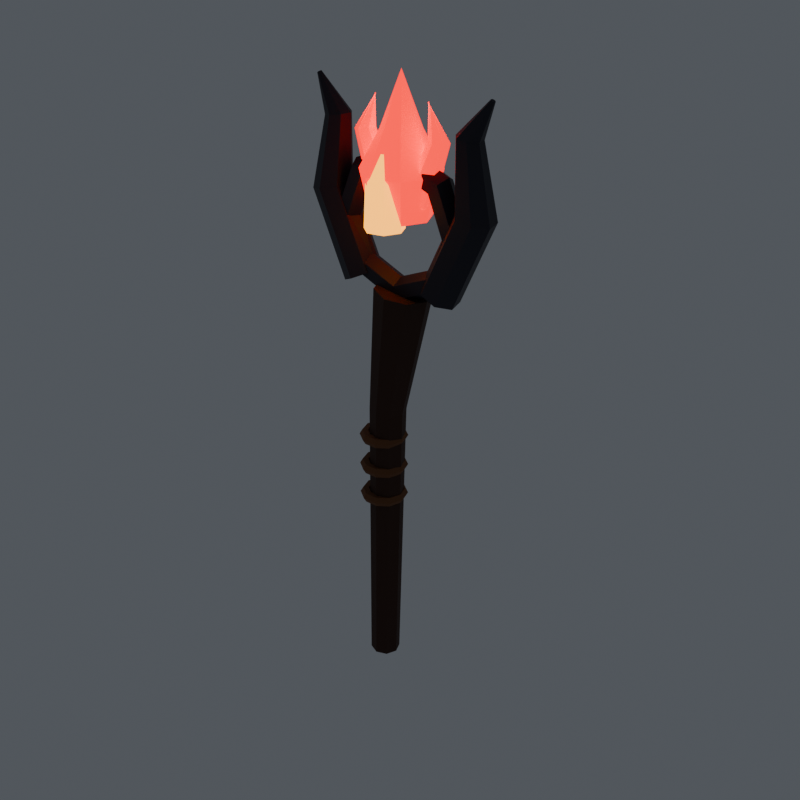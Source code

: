# Source: evil_staff.blend  (saved by Blender 5.2.45; exported with 4.5.12 LTS)
import bpy
from mathutils import Matrix  # noqa: F401  (used for matrix-valued properties, if any)

bpy.ops.wm.read_factory_settings(use_empty=True)
scene = bpy.context.scene
scene.name = 'evil_staff'

# ---- collections
col_evil_mage_unit = bpy.data.collections.new('evil_mage_unit'); scene.collection.children.link(col_evil_mage_unit)
col_equipment = bpy.data.collections.new('EQUIPMENT'); scene.collection.children.link(col_equipment)
col_display_terrain = bpy.data.collections.new('DISPLAY_TERRAIN'); scene.collection.children.link(col_display_terrain)
col_studio___excluded_from_game_exports = bpy.data.collections.new('STUDIO — excluded from game exports'); scene.collection.children.link(col_studio___excluded_from_game_exports)

# ---- materials (node trees are filled in below, after node groups)
mat_wood_dark = bpy.data.materials.new('wood_dark')
mat_wood_dark.diffuse_color = (0.0529, 0.01848, 0.007851, 1.0)
mat_leather_light = bpy.data.materials.new('leather_light')
mat_leather_light.diffuse_color = (0.1789, 0.06838, 0.02198, 1.0)
mat_evil_steel = bpy.data.materials.new('evil_steel')
mat_evil_steel.diffuse_color = (0.02452, 0.02198, 0.0331, 1.0)
mat_ember = bpy.data.materials.new('ember')
mat_ember.diffuse_color = (1.0, 0.005423, 0.001935, 1.0)
mat_fire_core = bpy.data.materials.new('fire_core')
mat_fire_core.diffuse_color = (1.0, 0.3801, 0.01533, 1.0)

# ---- material node trees
mat_wood_dark.use_nodes = True; mat_wood_dark.node_tree.nodes.clear()
_N = mat_wood_dark.node_tree.nodes; _L = mat_wood_dark.node_tree.links
n0 = _N.new('ShaderNodeBsdfPrincipled'); n0.name = 'Principled BSDF'; n0.location = (-200, 100)
n0.inputs[0].default_value = (0.0529, 0.01848, 0.007851, 1.0)
n0.inputs[2].default_value = 0.78
n0.inputs[10].default_value = 0.005
n0.inputs[27].default_value = (0.0529, 0.01848, 0.007851, 1.0)
n1 = _N.new('ShaderNodeOutputMaterial'); n1.name = 'Material Output'; n1.location = (200, 100)
_L.new(n0.outputs[0], n1.inputs[0])
n1.is_active_output = True
mat_leather_light.use_nodes = True; mat_leather_light.node_tree.nodes.clear()
_N = mat_leather_light.node_tree.nodes; _L = mat_leather_light.node_tree.links
n0 = _N.new('ShaderNodeBsdfPrincipled'); n0.name = 'Principled BSDF'; n0.location = (-200, 100)
n0.inputs[0].default_value = (0.1789, 0.06838, 0.02198, 1.0)
n0.inputs[2].default_value = 0.78
n0.inputs[10].default_value = 0.005
n0.inputs[27].default_value = (0.1789, 0.06838, 0.02198, 1.0)
n1 = _N.new('ShaderNodeOutputMaterial'); n1.name = 'Material Output'; n1.location = (200, 100)
_L.new(n0.outputs[0], n1.inputs[0])
n1.is_active_output = True
mat_evil_steel.use_nodes = True; mat_evil_steel.node_tree.nodes.clear()
_N = mat_evil_steel.node_tree.nodes; _L = mat_evil_steel.node_tree.links
n0 = _N.new('ShaderNodeBsdfPrincipled'); n0.name = 'Principled BSDF'; n0.location = (-200, 100)
n0.inputs[0].default_value = (0.02452, 0.02198, 0.0331, 1.0)
n0.inputs[1].default_value = 0.25
n0.inputs[2].default_value = 0.55
n0.inputs[10].default_value = 0.005
n0.inputs[27].default_value = (0.02452, 0.02198, 0.0331, 1.0)
n1 = _N.new('ShaderNodeOutputMaterial'); n1.name = 'Material Output'; n1.location = (200, 100)
_L.new(n0.outputs[0], n1.inputs[0])
n1.is_active_output = True
mat_ember.use_nodes = True; mat_ember.node_tree.nodes.clear()
_N = mat_ember.node_tree.nodes; _L = mat_ember.node_tree.links
n0 = _N.new('ShaderNodeBsdfPrincipled'); n0.name = 'Principled BSDF'; n0.location = (-200, 100)
n0.inputs[0].default_value = (1.0, 0.005423, 0.001935, 1.0)
n0.inputs[2].default_value = 0.45
n0.inputs[10].default_value = 0.005
n0.inputs[27].default_value = (1.0, 0.005423, 0.001935, 1.0)
n0.inputs[28].default_value = 2.2
n1 = _N.new('ShaderNodeOutputMaterial'); n1.name = 'Material Output'; n1.location = (200, 100)
_L.new(n0.outputs[0], n1.inputs[0])
n1.is_active_output = True
mat_fire_core.use_nodes = True; mat_fire_core.node_tree.nodes.clear()
_N = mat_fire_core.node_tree.nodes; _L = mat_fire_core.node_tree.links
n0 = _N.new('ShaderNodeBsdfPrincipled'); n0.name = 'Principled BSDF'; n0.location = (-200, 100)
n0.inputs[0].default_value = (1.0, 0.3801, 0.01533, 1.0)
n0.inputs[2].default_value = 0.45
n0.inputs[10].default_value = 0.005
n0.inputs[27].default_value = (1.0, 0.3801, 0.01533, 1.0)
n0.inputs[28].default_value = 3.0
n1 = _N.new('ShaderNodeOutputMaterial'); n1.name = 'Material Output'; n1.location = (200, 100)
_L.new(n0.outputs[0], n1.inputs[0])
n1.is_active_output = True

# ---- world
world_neutral_soft_ambient_001 = bpy.data.worlds.new('Neutral soft ambient.001'); scene.world = world_neutral_soft_ambient_001
world_neutral_soft_ambient_001.use_nodes = True; world_neutral_soft_ambient_001.node_tree.nodes.clear()
_N = world_neutral_soft_ambient_001.node_tree.nodes; _L = world_neutral_soft_ambient_001.node_tree.links
n0 = _N.new('ShaderNodeBackground'); n0.name = 'Background'; n0.location = (-200, 100)
n0.inputs[0].default_value = (0.2, 0.22, 0.25, 1.0)
n0.inputs[1].default_value = 0.45
n1 = _N.new('ShaderNodeOutputWorld'); n1.name = 'World Output'; n1.location = (200, 100)
_L.new(n0.outputs[0], n1.inputs[0])
n1.is_active_output = True

# ---- meshes
me_twisted_dark_staff_shaft = bpy.data.meshes.new('Twisted dark staff shaft')
me_twisted_dark_staff_shaft.from_pydata([(-2.877e-09, 0.055, -0.83), (-0.03888, 0.03889, -0.8293), (-0.05499, -7.913e-09, -0.829), (-0.03888, -0.03889, -0.8293), (2.877e-09, -0.055, -0.83), (0.03888, -0.03889, -0.8307), (0.05499, 7.913e-09, -0.831), (0.03888, 0.03889, -0.8307), (0.02, 0.065, 0.23), (-0.02588, 0.04596, 0.2327), (-0.04489, 9.737e-09, 0.2338), (-0.02588, -0.04596, 0.2327), (0.02, -0.065, 0.23), (0.06588, -0.04596, 0.2273), (0.08489, -9.737e-09, 0.2262), (0.06588, 0.04596, 0.2273), (0.09, 0.1, 0.69), (0.02009, 0.07071, 0.7006), (-0.008862, 8.325e-09, 0.705), (0.02009, -0.07071, 0.7006), (0.09, -0.1, 0.69), (0.1599, -0.07071, 0.6794), (0.1889, -8.325e-09, 0.675), (0.1599, 0.07071, 0.6794)], [], [(0, 1, 9, 8), (1, 2, 10, 9), (2, 3, 11, 10), (3, 4, 12, 11), (4, 5, 13, 12), (5, 6, 14, 13), (6, 7, 15, 14), (7, 0, 8, 15), (8, 9, 17, 16), (9, 10, 18, 17), (10, 11, 19, 18), (11, 12, 20, 19), (12, 13, 21, 20), (13, 14, 22, 21), (14, 15, 23, 22), (15, 8, 16, 23), (7, 6, 5, 4, 3, 2, 1, 0), (16, 17, 18, 19, 20, 21, 22, 23)])
me_twisted_dark_staff_shaft.materials.append(mat_wood_dark)
me_twisted_dark_staff_shaft.update()
me_staff_grip_wrap = bpy.data.meshes.new('Staff grip wrap')
me_staff_grip_wrap.from_pydata([(0.087, 0.0, -0.12), (0.077, 0.0, -0.1027), (0.057, 0.0, -0.1027), (0.047, 0.0, -0.12), (0.057, 0.0, -0.1373), (0.077, 0.0, -0.1373), (0.07038, 0.05114, -0.12), (0.06229, 0.04526, -0.1027), (0.04611, 0.0335, -0.1027), (0.03802, 0.02763, -0.12), (0.04611, 0.0335, -0.1373), (0.06229, 0.04526, -0.1373), (0.02688, 0.08274, -0.12), (0.02379, 0.07323, -0.1027), (0.01761, 0.05421, -0.1027), (0.01452, 0.0447, -0.12), (0.01761, 0.05421, -0.1373), (0.02379, 0.07323, -0.1373), (-0.02688, 0.08274, -0.12), (-0.02379, 0.07323, -0.1027), (-0.01761, 0.05421, -0.1027), (-0.01452, 0.0447, -0.12), (-0.01761, 0.05421, -0.1373), (-0.02379, 0.07323, -0.1373), (-0.07038, 0.05114, -0.12), (-0.06229, 0.04526, -0.1027), (-0.04611, 0.0335, -0.1027), (-0.03802, 0.02763, -0.12), (-0.04611, 0.0335, -0.1373), (-0.06229, 0.04526, -0.1373), (-0.087, 1.065e-17, -0.12), (-0.077, 9.43e-18, -0.1027), (-0.057, 6.98e-18, -0.1027), (-0.047, 5.756e-18, -0.12), (-0.057, 6.98e-18, -0.1373), (-0.077, 9.43e-18, -0.1373), (-0.07038, -0.05114, -0.12), (-0.06229, -0.04526, -0.1027), (-0.04611, -0.0335, -0.1027), (-0.03802, -0.02763, -0.12), (-0.04611, -0.0335, -0.1373), (-0.06229, -0.04526, -0.1373), (-0.02688, -0.08274, -0.12), (-0.02379, -0.07323, -0.1027), (-0.01761, -0.05421, -0.1027), (-0.01452, -0.0447, -0.12), (-0.01761, -0.05421, -0.1373), (-0.02379, -0.07323, -0.1373), (0.02688, -0.08274, -0.12), (0.02379, -0.07323, -0.1027), (0.01761, -0.05421, -0.1027), (0.01452, -0.0447, -0.12), (0.01761, -0.05421, -0.1373), (0.02379, -0.07323, -0.1373), (0.07038, -0.05114, -0.12), (0.06229, -0.04526, -0.1027), (0.04611, -0.0335, -0.1027), (0.03802, -0.02763, -0.12), (0.04611, -0.0335, -0.1373), (0.06229, -0.04526, -0.1373)], [], [(0, 6, 7, 1), (1, 7, 8, 2), (2, 8, 9, 3), (3, 9, 10, 4), (4, 10, 11, 5), (5, 11, 6, 0), (6, 12, 13, 7), (7, 13, 14, 8), (8, 14, 15, 9), (9, 15, 16, 10), (10, 16, 17, 11), (11, 17, 12, 6), (12, 18, 19, 13), (13, 19, 20, 14), (14, 20, 21, 15), (15, 21, 22, 16), (16, 22, 23, 17), (17, 23, 18, 12), (18, 24, 25, 19), (19, 25, 26, 20), (20, 26, 27, 21), (21, 27, 28, 22), (22, 28, 29, 23), (23, 29, 24, 18), (24, 30, 31, 25), (25, 31, 32, 26), (26, 32, 33, 27), (27, 33, 34, 28), (28, 34, 35, 29), (29, 35, 30, 24), (30, 36, 37, 31), (31, 37, 38, 32), (32, 38, 39, 33), (33, 39, 40, 34), (34, 40, 41, 35), (35, 41, 36, 30), (36, 42, 43, 37), (37, 43, 44, 38), (38, 44, 45, 39), (39, 45, 46, 40), (40, 46, 47, 41), (41, 47, 42, 36), (42, 48, 49, 43), (43, 49, 50, 44), (44, 50, 51, 45), (45, 51, 52, 46), (46, 52, 53, 47), (47, 53, 48, 42), (48, 54, 55, 49), (49, 55, 56, 50), (50, 56, 57, 51), (51, 57, 58, 52), (52, 58, 59, 53), (53, 59, 54, 48), (54, 0, 1, 55), (55, 1, 2, 56), (56, 2, 3, 57), (57, 3, 4, 58), (58, 4, 5, 59), (59, 5, 0, 54)])
me_staff_grip_wrap.materials.append(mat_leather_light)
me_staff_grip_wrap.update()
me_staff_grip_wrap_001 = bpy.data.meshes.new('Staff grip wrap.001')
me_staff_grip_wrap_001.from_pydata([(0.087, 0.0, 0.0), (0.077, 0.0, 0.01732), (0.057, 0.0, 0.01732), (0.047, 0.0, 2.449e-18), (0.057, 0.0, -0.01732), (0.077, 0.0, -0.01732), (0.07038, 0.05114, 0.0), (0.06229, 0.04526, 0.01732), (0.04611, 0.0335, 0.01732), (0.03802, 0.02763, 2.449e-18), (0.04611, 0.0335, -0.01732), (0.06229, 0.04526, -0.01732), (0.02688, 0.08274, 0.0), (0.02379, 0.07323, 0.01732), (0.01761, 0.05421, 0.01732), (0.01452, 0.0447, 2.449e-18), (0.01761, 0.05421, -0.01732), (0.02379, 0.07323, -0.01732), (-0.02688, 0.08274, 0.0), (-0.02379, 0.07323, 0.01732), (-0.01761, 0.05421, 0.01732), (-0.01452, 0.0447, 2.449e-18), (-0.01761, 0.05421, -0.01732), (-0.02379, 0.07323, -0.01732), (-0.07038, 0.05114, 0.0), (-0.06229, 0.04526, 0.01732), (-0.04611, 0.0335, 0.01732), (-0.03802, 0.02763, 2.449e-18), (-0.04611, 0.0335, -0.01732), (-0.06229, 0.04526, -0.01732), (-0.087, 1.065e-17, 0.0), (-0.077, 9.43e-18, 0.01732), (-0.057, 6.98e-18, 0.01732), (-0.047, 5.756e-18, 2.449e-18), (-0.057, 6.98e-18, -0.01732), (-0.077, 9.43e-18, -0.01732), (-0.07038, -0.05114, 0.0), (-0.06229, -0.04526, 0.01732), (-0.04611, -0.0335, 0.01732), (-0.03802, -0.02763, 2.449e-18), (-0.04611, -0.0335, -0.01732), (-0.06229, -0.04526, -0.01732), (-0.02688, -0.08274, 0.0), (-0.02379, -0.07323, 0.01732), (-0.01761, -0.05421, 0.01732), (-0.01452, -0.0447, 2.449e-18), (-0.01761, -0.05421, -0.01732), (-0.02379, -0.07323, -0.01732), (0.02688, -0.08274, 0.0), (0.02379, -0.07323, 0.01732), (0.01761, -0.05421, 0.01732), (0.01452, -0.0447, 2.449e-18), (0.01761, -0.05421, -0.01732), (0.02379, -0.07323, -0.01732), (0.07038, -0.05114, 0.0), (0.06229, -0.04526, 0.01732), (0.04611, -0.0335, 0.01732), (0.03802, -0.02763, 2.449e-18), (0.04611, -0.0335, -0.01732), (0.06229, -0.04526, -0.01732)], [], [(0, 6, 7, 1), (1, 7, 8, 2), (2, 8, 9, 3), (3, 9, 10, 4), (4, 10, 11, 5), (5, 11, 6, 0), (6, 12, 13, 7), (7, 13, 14, 8), (8, 14, 15, 9), (9, 15, 16, 10), (10, 16, 17, 11), (11, 17, 12, 6), (12, 18, 19, 13), (13, 19, 20, 14), (14, 20, 21, 15), (15, 21, 22, 16), (16, 22, 23, 17), (17, 23, 18, 12), (18, 24, 25, 19), (19, 25, 26, 20), (20, 26, 27, 21), (21, 27, 28, 22), (22, 28, 29, 23), (23, 29, 24, 18), (24, 30, 31, 25), (25, 31, 32, 26), (26, 32, 33, 27), (27, 33, 34, 28), (28, 34, 35, 29), (29, 35, 30, 24), (30, 36, 37, 31), (31, 37, 38, 32), (32, 38, 39, 33), (33, 39, 40, 34), (34, 40, 41, 35), (35, 41, 36, 30), (36, 42, 43, 37), (37, 43, 44, 38), (38, 44, 45, 39), (39, 45, 46, 40), (40, 46, 47, 41), (41, 47, 42, 36), (42, 48, 49, 43), (43, 49, 50, 44), (44, 50, 51, 45), (45, 51, 52, 46), (46, 52, 53, 47), (47, 53, 48, 42), (48, 54, 55, 49), (49, 55, 56, 50), (50, 56, 57, 51), (51, 57, 58, 52), (52, 58, 59, 53), (53, 59, 54, 48), (54, 0, 1, 55), (55, 1, 2, 56), (56, 2, 3, 57), (57, 3, 4, 58), (58, 4, 5, 59), (59, 5, 0, 54)])
me_staff_grip_wrap_001.materials.append(mat_leather_light)
me_staff_grip_wrap_001.update()
me_staff_grip_wrap_002 = bpy.data.meshes.new('Staff grip wrap.002')
me_staff_grip_wrap_002.from_pydata([(0.087, 0.0, 0.12), (0.077, 0.0, 0.1373), (0.057, 0.0, 0.1373), (0.047, 0.0, 0.12), (0.057, 0.0, 0.1027), (0.077, 0.0, 0.1027), (0.07038, 0.05114, 0.12), (0.06229, 0.04526, 0.1373), (0.04611, 0.0335, 0.1373), (0.03802, 0.02763, 0.12), (0.04611, 0.0335, 0.1027), (0.06229, 0.04526, 0.1027), (0.02688, 0.08274, 0.12), (0.02379, 0.07323, 0.1373), (0.01761, 0.05421, 0.1373), (0.01452, 0.0447, 0.12), (0.01761, 0.05421, 0.1027), (0.02379, 0.07323, 0.1027), (-0.02688, 0.08274, 0.12), (-0.02379, 0.07323, 0.1373), (-0.01761, 0.05421, 0.1373), (-0.01452, 0.0447, 0.12), (-0.01761, 0.05421, 0.1027), (-0.02379, 0.07323, 0.1027), (-0.07038, 0.05114, 0.12), (-0.06229, 0.04526, 0.1373), (-0.04611, 0.0335, 0.1373), (-0.03802, 0.02763, 0.12), (-0.04611, 0.0335, 0.1027), (-0.06229, 0.04526, 0.1027), (-0.087, 1.065e-17, 0.12), (-0.077, 9.43e-18, 0.1373), (-0.057, 6.98e-18, 0.1373), (-0.047, 5.756e-18, 0.12), (-0.057, 6.98e-18, 0.1027), (-0.077, 9.43e-18, 0.1027), (-0.07038, -0.05114, 0.12), (-0.06229, -0.04526, 0.1373), (-0.04611, -0.0335, 0.1373), (-0.03802, -0.02763, 0.12), (-0.04611, -0.0335, 0.1027), (-0.06229, -0.04526, 0.1027), (-0.02688, -0.08274, 0.12), (-0.02379, -0.07323, 0.1373), (-0.01761, -0.05421, 0.1373), (-0.01452, -0.0447, 0.12), (-0.01761, -0.05421, 0.1027), (-0.02379, -0.07323, 0.1027), (0.02688, -0.08274, 0.12), (0.02379, -0.07323, 0.1373), (0.01761, -0.05421, 0.1373), (0.01452, -0.0447, 0.12), (0.01761, -0.05421, 0.1027), (0.02379, -0.07323, 0.1027), (0.07038, -0.05114, 0.12), (0.06229, -0.04526, 0.1373), (0.04611, -0.0335, 0.1373), (0.03802, -0.02763, 0.12), (0.04611, -0.0335, 0.1027), (0.06229, -0.04526, 0.1027)], [], [(0, 6, 7, 1), (1, 7, 8, 2), (2, 8, 9, 3), (3, 9, 10, 4), (4, 10, 11, 5), (5, 11, 6, 0), (6, 12, 13, 7), (7, 13, 14, 8), (8, 14, 15, 9), (9, 15, 16, 10), (10, 16, 17, 11), (11, 17, 12, 6), (12, 18, 19, 13), (13, 19, 20, 14), (14, 20, 21, 15), (15, 21, 22, 16), (16, 22, 23, 17), (17, 23, 18, 12), (18, 24, 25, 19), (19, 25, 26, 20), (20, 26, 27, 21), (21, 27, 28, 22), (22, 28, 29, 23), (23, 29, 24, 18), (24, 30, 31, 25), (25, 31, 32, 26), (26, 32, 33, 27), (27, 33, 34, 28), (28, 34, 35, 29), (29, 35, 30, 24), (30, 36, 37, 31), (31, 37, 38, 32), (32, 38, 39, 33), (33, 39, 40, 34), (34, 40, 41, 35), (35, 41, 36, 30), (36, 42, 43, 37), (37, 43, 44, 38), (38, 44, 45, 39), (39, 45, 46, 40), (40, 46, 47, 41), (41, 47, 42, 36), (42, 48, 49, 43), (43, 49, 50, 44), (44, 50, 51, 45), (45, 51, 52, 46), (46, 52, 53, 47), (47, 53, 48, 42), (48, 54, 55, 49), (49, 55, 56, 50), (50, 56, 57, 51), (51, 57, 58, 52), (52, 58, 59, 53), (53, 59, 54, 48), (54, 0, 1, 55), (55, 1, 2, 56), (56, 2, 3, 57), (57, 3, 4, 58), (58, 4, 5, 59), (59, 5, 0, 54)])
me_staff_grip_wrap_002.materials.append(mat_leather_light)
me_staff_grip_wrap_002.update()
me_iron_staff_crown = bpy.data.meshes.new('Iron staff crown')
me_iron_staff_crown.from_pydata([(0.347, 0.0, 0.91), (0.3235, -0.0407, 0.91), (0.2765, -0.0407, 0.91), (0.253, -5.756e-18, 0.91), (0.2765, 0.0407, 0.91), (0.3235, 0.0407, 0.91), (0.2688, 1.425e-08, 1.099), (0.2522, -0.0407, 1.082), (0.2189, -0.0407, 1.049), (0.2023, 9.236e-09, 1.032), (0.2189, 0.0407, 1.049), (0.2522, 0.0407, 1.082), (0.08, 2.016e-08, 1.177), (0.08, -0.0407, 1.154), (0.08, -0.0407, 1.107), (0.08, 1.306e-08, 1.083), (0.08, 0.0407, 1.107), (0.08, 0.0407, 1.154), (-0.1088, 1.425e-08, 1.099), (-0.09218, -0.0407, 1.082), (-0.05895, -0.0407, 1.049), (-0.04233, 9.236e-09, 1.032), (-0.05895, 0.0407, 1.049), (-0.09218, 0.0407, 1.082), (-0.187, 2.469e-24, 0.91), (-0.1635, -0.0407, 0.91), (-0.1165, -0.0407, 0.91), (-0.093, -5.756e-18, 0.91), (-0.1165, 0.0407, 0.91), (-0.1635, 0.0407, 0.91), (-0.1088, -1.425e-08, 0.7212), (-0.09218, -0.0407, 0.7378), (-0.05895, -0.0407, 0.7711), (-0.04233, -9.236e-09, 0.7877), (-0.05895, 0.0407, 0.7711), (-0.09218, 0.0407, 0.7378), (0.08, -2.016e-08, 0.643), (0.08, -0.0407, 0.6665), (0.08, -0.0407, 0.7135), (0.08, -1.306e-08, 0.737), (0.08, 0.0407, 0.7135), (0.08, 0.0407, 0.6665), (0.2688, -1.425e-08, 0.7212), (0.2522, -0.0407, 0.7378), (0.2189, -0.0407, 0.7711), (0.2023, -9.236e-09, 0.7877), (0.2189, 0.0407, 0.7711), (0.2522, 0.0407, 0.7378)], [], [(0, 6, 7, 1), (1, 7, 8, 2), (2, 8, 9, 3), (3, 9, 10, 4), (4, 10, 11, 5), (5, 11, 6, 0), (6, 12, 13, 7), (7, 13, 14, 8), (8, 14, 15, 9), (9, 15, 16, 10), (10, 16, 17, 11), (11, 17, 12, 6), (12, 18, 19, 13), (13, 19, 20, 14), (14, 20, 21, 15), (15, 21, 22, 16), (16, 22, 23, 17), (17, 23, 18, 12), (18, 24, 25, 19), (19, 25, 26, 20), (20, 26, 27, 21), (21, 27, 28, 22), (22, 28, 29, 23), (23, 29, 24, 18), (24, 30, 31, 25), (25, 31, 32, 26), (26, 32, 33, 27), (27, 33, 34, 28), (28, 34, 35, 29), (29, 35, 30, 24), (30, 36, 37, 31), (31, 37, 38, 32), (32, 38, 39, 33), (33, 39, 40, 34), (34, 40, 41, 35), (35, 41, 36, 30), (36, 42, 43, 37), (37, 43, 44, 38), (38, 44, 45, 39), (39, 45, 46, 40), (40, 46, 47, 41), (41, 47, 42, 36), (42, 0, 1, 43), (43, 1, 2, 44), (44, 2, 3, 45), (45, 3, 4, 46), (46, 4, 5, 47), (47, 5, 0, 42)])
me_iron_staff_crown.materials.append(mat_evil_steel)
me_iron_staff_crown.update()
me_staff_crooked_claw = bpy.data.meshes.new('Staff crooked claw')
me_staff_crooked_claw.from_pydata([(-0.08, -0.07, 0.71), (-0.03036, -0.04364, 0.733), (-0.0181, 0.01558, 0.7387), (-0.05245, 0.06307, 0.7228), (-0.1075, 0.06307, 0.6972), (-0.1419, 0.01558, 0.6813), (-0.1296, -0.04364, 0.687), (-0.21, -0.07, 0.99), (-0.1563, -0.04364, 1.0), (-0.143, 0.01558, 1.003), (-0.1802, 0.06307, 0.9957), (-0.2398, 0.06307, 0.9843), (-0.277, 0.01558, 0.9771), (-0.2637, -0.04364, 0.9797), (-0.18, -0.045, 1.23), (-0.1452, -0.02806, 1.235), (-0.1365, 0.01001, 1.236), (-0.1607, 0.04054, 1.233), (-0.1993, 0.04054, 1.227), (-0.2235, 0.01001, 1.224), (-0.2148, -0.02806, 1.225), (-0.26, -0.008, 1.35), (-0.2548, -0.004988, 1.353), (-0.2535, 0.00178, 1.354), (-0.2571, 0.007208, 1.352), (-0.2629, 0.007208, 1.348), (-0.2665, 0.00178, 1.346), (-0.2652, -0.004988, 1.347)], [], [(0, 1, 8, 7), (1, 2, 9, 8), (2, 3, 10, 9), (3, 4, 11, 10), (4, 5, 12, 11), (5, 6, 13, 12), (6, 0, 7, 13), (7, 8, 15, 14), (8, 9, 16, 15), (9, 10, 17, 16), (10, 11, 18, 17), (11, 12, 19, 18), (12, 13, 20, 19), (13, 7, 14, 20), (14, 15, 22, 21), (15, 16, 23, 22), (16, 17, 24, 23), (17, 18, 25, 24), (18, 19, 26, 25), (19, 20, 27, 26), (20, 14, 21, 27), (6, 5, 4, 3, 2, 1, 0), (21, 22, 23, 24, 25, 26, 27)])
me_staff_crooked_claw.materials.append(mat_evil_steel)
me_staff_crooked_claw.update()
me_staff_crooked_claw_001 = bpy.data.meshes.new('Staff crooked claw.001')
me_staff_crooked_claw_001.from_pydata([(0.24, 0.07, 0.71), (0.1904, 0.04364, 0.733), (0.1781, -0.01558, 0.7387), (0.2125, -0.06307, 0.7228), (0.2675, -0.06307, 0.6972), (0.3019, -0.01558, 0.6813), (0.2896, 0.04364, 0.687), (0.37, 0.07, 0.99), (0.3163, 0.04364, 1.0), (0.303, -0.01558, 1.003), (0.3402, -0.06307, 0.9957), (0.3998, -0.06307, 0.9843), (0.437, -0.01558, 0.9771), (0.4237, 0.04364, 0.9797), (0.34, 0.045, 1.23), (0.3052, 0.02806, 1.235), (0.2965, -0.01001, 1.236), (0.3207, -0.04054, 1.233), (0.3593, -0.04054, 1.227), (0.3835, -0.01001, 1.224), (0.3748, 0.02806, 1.225), (0.42, 0.008, 1.35), (0.4148, 0.004988, 1.353), (0.4135, -0.00178, 1.354), (0.4171, -0.007208, 1.352), (0.4229, -0.007208, 1.348), (0.4265, -0.00178, 1.346), (0.4252, 0.004988, 1.347)], [], [(0, 1, 8, 7), (1, 2, 9, 8), (2, 3, 10, 9), (3, 4, 11, 10), (4, 5, 12, 11), (5, 6, 13, 12), (6, 0, 7, 13), (7, 8, 15, 14), (8, 9, 16, 15), (9, 10, 17, 16), (10, 11, 18, 17), (11, 12, 19, 18), (12, 13, 20, 19), (13, 7, 14, 20), (14, 15, 22, 21), (15, 16, 23, 22), (16, 17, 24, 23), (17, 18, 25, 24), (18, 19, 26, 25), (19, 20, 27, 26), (20, 14, 21, 27), (6, 5, 4, 3, 2, 1, 0), (21, 22, 23, 24, 25, 26, 27)])
me_staff_crooked_claw_001.materials.append(mat_evil_steel)
me_staff_crooked_claw_001.update()
me_red_magical_flame = bpy.data.meshes.new('Red magical flame')
me_red_magical_flame.from_pydata([(0.1844, 0.0, 0.94), (0.1451, 0.08162, 0.94), (0.05677, 0.1018, 0.94), (-0.01406, 0.0453, 0.94), (-0.01406, -0.0453, 0.94), (0.05677, -0.1018, 0.94), (0.1451, -0.08162, 0.94), (0.2192, 0.0, 1.088), (0.1668, 0.1088, 1.088), (0.04903, 0.1357, 1.088), (-0.04541, 0.0604, 1.088), (-0.04541, -0.0604, 1.088), (0.04903, -0.1357, 1.088), (0.1668, -0.1088, 1.088), (0.1496, 0.0, 1.218), (0.1234, 0.05442, 1.218), (0.06451, 0.06785, 1.218), (0.01729, 0.0302, 1.218), (0.01729, -0.0302, 1.218), (0.06451, -0.06785, 1.218), (0.1234, -0.05442, 1.218), (0.08, 0.0, 1.401), (0.08, 0.0, 1.401), (0.08, 0.0, 1.401), (0.08, 0.0, 1.401), (0.08, 0.0, 1.401), (0.08, 0.0, 1.401), (0.08, 0.0, 1.401)], [], [(0, 1, 8, 7), (1, 2, 9, 8), (2, 3, 10, 9), (3, 4, 11, 10), (4, 5, 12, 11), (5, 6, 13, 12), (6, 0, 7, 13), (7, 8, 15, 14), (8, 9, 16, 15), (9, 10, 17, 16), (10, 11, 18, 17), (11, 12, 19, 18), (12, 13, 20, 19), (13, 7, 14, 20), (14, 15, 22, 21), (15, 16, 23, 22), (16, 17, 24, 23), (17, 18, 25, 24), (18, 19, 26, 25), (19, 20, 27, 26), (20, 14, 21, 27), (6, 5, 4, 3, 2, 1, 0), (21, 22, 23, 24, 25, 26, 27)])
me_red_magical_flame.materials.append(mat_ember)
me_red_magical_flame.update()
me_bright_flame_heart = bpy.data.meshes.new('Bright flame heart')
me_bright_flame_heart.from_pydata([(0.1479, -0.08265, 0.9183), (0.1223, -0.02959, 0.9183), (0.0649, -0.01649, 0.9183), (0.01886, -0.05321, 0.9183), (0.01886, -0.1121, 0.9183), (0.0649, -0.1488, 0.9183), (0.1223, -0.1357, 0.9183), (0.1409, -0.08265, 1.075), (0.118, -0.03504, 1.075), (0.06645, -0.02328, 1.075), (0.02513, -0.05623, 1.075), (0.02513, -0.1091, 1.075), (0.06645, -0.142, 1.075), (0.118, -0.1303, 1.075), (0.08, -0.08265, 1.179), (0.08, -0.08265, 1.179), (0.08, -0.08265, 1.179), (0.08, -0.08265, 1.179), (0.08, -0.08265, 1.179), (0.08, -0.08265, 1.179), (0.08, -0.08265, 1.179)], [], [(0, 1, 8, 7), (1, 2, 9, 8), (2, 3, 10, 9), (3, 4, 11, 10), (4, 5, 12, 11), (5, 6, 13, 12), (6, 0, 7, 13), (7, 8, 15, 14), (8, 9, 16, 15), (9, 10, 17, 16), (10, 11, 18, 17), (11, 12, 19, 18), (12, 13, 20, 19), (13, 7, 14, 20), (6, 5, 4, 3, 2, 1, 0), (14, 15, 16, 17, 18, 19, 20)])
me_bright_flame_heart.materials.append(mat_fire_core)
me_bright_flame_heart.update()
me_curling_flame_tongue = bpy.data.meshes.new('Curling flame tongue')
me_curling_flame_tongue.from_pydata([(0.0104, -0.0522, 1.01), (0.05224, -0.0261, 1.027), (0.05224, 0.0261, 1.027), (0.0104, 0.0522, 1.01), (-0.03144, 0.0261, 0.9925), (-0.03144, -0.0261, 0.9925), (-0.0679, -0.0348, 1.201), (-0.03796, -0.0174, 1.204), (-0.03796, 0.0174, 1.204), (-0.0679, 0.0348, 1.201), (-0.09784, 0.0174, 1.198), (-0.09784, -0.0174, 1.198), (-0.0244, 0.002, 1.314), (-0.02602, 0.001, 1.315), (-0.02602, -0.001, 1.315), (-0.0244, -0.002, 1.314), (-0.02278, -0.001, 1.313), (-0.02278, 0.001, 1.313)], [], [(0, 1, 7, 6), (1, 2, 8, 7), (2, 3, 9, 8), (3, 4, 10, 9), (4, 5, 11, 10), (5, 0, 6, 11), (6, 7, 13, 12), (7, 8, 14, 13), (8, 9, 15, 14), (9, 10, 16, 15), (10, 11, 17, 16), (11, 6, 12, 17), (5, 4, 3, 2, 1, 0), (12, 13, 14, 15, 16, 17)])
me_curling_flame_tongue.materials.append(mat_ember)
me_curling_flame_tongue.update()
me_curling_flame_tongue_001 = bpy.data.meshes.new('Curling flame tongue.001')
me_curling_flame_tongue_001.from_pydata([(0.1496, 0.0522, 1.01), (0.1078, 0.0261, 1.027), (0.1078, -0.0261, 1.027), (0.1496, -0.0522, 1.01), (0.1914, -0.0261, 0.9925), (0.1914, 0.0261, 0.9925), (0.2279, 0.0348, 1.201), (0.198, 0.0174, 1.204), (0.198, -0.0174, 1.204), (0.2279, -0.0348, 1.201), (0.2578, -0.0174, 1.198), (0.2578, 0.0174, 1.198), (0.1844, -0.002, 1.314), (0.186, -0.001, 1.315), (0.186, 0.001, 1.315), (0.1844, 0.002, 1.314), (0.1828, 0.001, 1.313), (0.1828, -0.001, 1.313)], [], [(0, 1, 7, 6), (1, 2, 8, 7), (2, 3, 9, 8), (3, 4, 10, 9), (4, 5, 11, 10), (5, 0, 6, 11), (6, 7, 13, 12), (7, 8, 14, 13), (8, 9, 15, 14), (9, 10, 16, 15), (10, 11, 17, 16), (11, 6, 12, 17), (5, 4, 3, 2, 1, 0), (12, 13, 14, 15, 16, 17)])
me_curling_flame_tongue_001.materials.append(mat_ember)
me_curling_flame_tongue_001.update()

# ---- objects
ob_evil_staff = bpy.data.objects.new('evil_staff', None)
ob_twisted_dark_staff_shaft = bpy.data.objects.new('Twisted dark staff shaft', me_twisted_dark_staff_shaft)
ob_staff_grip_wrap = bpy.data.objects.new('Staff grip wrap', me_staff_grip_wrap)
ob_staff_grip_wrap_001 = bpy.data.objects.new('Staff grip wrap.001', me_staff_grip_wrap_001)
ob_staff_grip_wrap_002 = bpy.data.objects.new('Staff grip wrap.002', me_staff_grip_wrap_002)
ob_iron_staff_crown = bpy.data.objects.new('Iron staff crown', me_iron_staff_crown)
ob_staff_crooked_claw = bpy.data.objects.new('Staff crooked claw', me_staff_crooked_claw)
ob_staff_crooked_claw_001 = bpy.data.objects.new('Staff crooked claw.001', me_staff_crooked_claw_001)
ob_red_magical_flame = bpy.data.objects.new('Red magical flame', me_red_magical_flame)
ob_bright_flame_heart = bpy.data.objects.new('Bright flame heart', me_bright_flame_heart)
ob_curling_flame_tongue = bpy.data.objects.new('Curling flame tongue', me_curling_flame_tongue)
ob_curling_flame_tongue_001 = bpy.data.objects.new('Curling flame tongue.001', me_curling_flame_tongue_001)

# ---- transforms, parenting, visibility, modifiers, constraints
ob_evil_staff.location = (0.0, 0.0, 0.0)
ob_evil_staff.empty_display_size = 0.06
ob_twisted_dark_staff_shaft.parent = ob_evil_staff
ob_twisted_dark_staff_shaft.location = (0.0, 0.0, 0.0)
ob_staff_grip_wrap.parent = ob_evil_staff
ob_staff_grip_wrap.location = (0.0, 0.0, 0.0)
ob_staff_grip_wrap_001.parent = ob_evil_staff
ob_staff_grip_wrap_001.location = (0.0, 0.0, 0.0)
ob_staff_grip_wrap_002.parent = ob_evil_staff
ob_staff_grip_wrap_002.location = (0.0, 0.0, 0.0)
ob_iron_staff_crown.parent = ob_evil_staff
ob_iron_staff_crown.location = (0.0, 0.0, 0.0)
ob_staff_crooked_claw.parent = ob_evil_staff
ob_staff_crooked_claw.location = (0.0, 0.0, 0.0)
ob_staff_crooked_claw_001.parent = ob_evil_staff
ob_staff_crooked_claw_001.location = (0.0, 0.0, 0.0)
ob_red_magical_flame.parent = ob_evil_staff
ob_red_magical_flame.location = (0.0, 0.0, 0.0)
ob_bright_flame_heart.parent = ob_evil_staff
ob_bright_flame_heart.location = (0.0, 0.0, 0.0)
ob_curling_flame_tongue.parent = ob_evil_staff
ob_curling_flame_tongue.location = (0.0, 0.0, 0.0)
ob_curling_flame_tongue_001.parent = ob_evil_staff
ob_curling_flame_tongue_001.location = (0.0, 0.0, 0.0)

# ---- collection membership
col_equipment.objects.link(ob_evil_staff)
col_equipment.objects.link(ob_twisted_dark_staff_shaft)
col_equipment.objects.link(ob_staff_grip_wrap)
col_equipment.objects.link(ob_staff_grip_wrap_001)
col_equipment.objects.link(ob_staff_grip_wrap_002)
col_equipment.objects.link(ob_iron_staff_crown)
col_equipment.objects.link(ob_staff_crooked_claw)
col_equipment.objects.link(ob_staff_crooked_claw_001)
col_equipment.objects.link(ob_red_magical_flame)
col_equipment.objects.link(ob_bright_flame_heart)
col_equipment.objects.link(ob_curling_flame_tongue)
col_equipment.objects.link(ob_curling_flame_tongue_001)

# ---- scene / render settings (as saved in the file)
scene.frame_start = 1; scene.frame_end = 49; scene.frame_set(1)
scene.render.engine = 'CYCLES'
scene.render.resolution_x = 900
scene.render.resolution_y = 900
scene.render.bake_bias = 0.0
scene.render.bake_samples = 0
scene.render.compositor_device = 'GPU'
scene.cycles.samples = 32
scene.eevee.use_volume_custom_range = False
scene.eevee.fast_gi_thickness_near = 0.1
scene.eevee.fast_gi_thickness_far = 0.0
scene.eevee.ray_tracing_options.screen_trace_thickness = 0.1
bpy.context.view_layer.update()

# ---- added for rendering (the .blend has no active camera): camera
cam_auto = bpy.data.cameras.new('AutoCamera')
cam_auto.lens = 50.0
cam_auto.sensor_width = 36.0
cam_auto.clip_end = 1000.0
ob_auto_camera = bpy.data.objects.new('AutoCamera', cam_auto)
scene.collection.objects.link(ob_auto_camera)
ob_auto_camera.location = (2.26424, -2.62764, 2.03243)
ob_auto_camera.rotation_euler = (1.09748, -7.21219e-08, 0.694738)
scene.camera = ob_auto_camera
bpy.context.view_layer.update()
